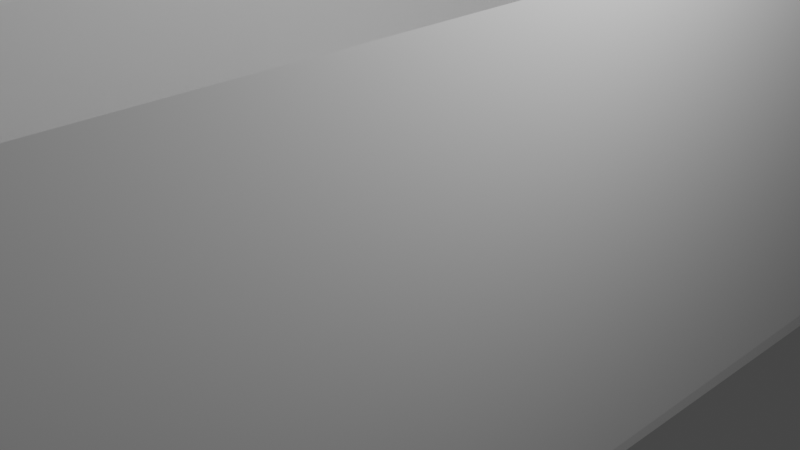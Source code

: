 # Source: cupboard.blend  (saved by Blender 2.80.75; exported with 4.5.12 LTS)
import bpy
from mathutils import Matrix  # noqa: F401  (used for matrix-valued properties, if any)

bpy.ops.wm.read_factory_settings(use_empty=True)
scene = bpy.context.scene
scene.name = 'Scene'

# ---- collections
col_collection = bpy.data.collections.new('Collection'); scene.collection.children.link(col_collection)

# ---- materials (node trees are filled in below, after node groups)
mat_material = bpy.data.materials.new('Material')
mat_material.alpha_threshold = 0.0
mat_material.use_transparent_shadow = False
mat_material.line_color = (0.0, 0.0, 0.0, 1.0)

# ---- material node trees
mat_material.use_nodes = True; mat_material.node_tree.nodes.clear()
_N = mat_material.node_tree.nodes; _L = mat_material.node_tree.links
n0 = _N.new('ShaderNodeOutputMaterial'); n0.name = 'Material Output'; n0.location = (300, 300)
n1 = _N.new('ShaderNodeBsdfPrincipled'); n1.name = 'Principled BSDF'; n1.location = (10, 300)
n1.distribution = 'GGX'
n1.subsurface_method = 'BURLEY'
n1.inputs[2].default_value = 0.4
n1.inputs[3].default_value = 1.45
n1.inputs[27].default_value = (0.0, 0.0, 0.0, 1.0)
n1.inputs[28].default_value = 1.0
_L.new(n1.outputs[0], n0.inputs[0])
n0.is_active_output = True

# ---- world
world_world = bpy.data.worlds.new('World'); scene.world = world_world
world_world.use_nodes = True; world_world.node_tree.nodes.clear()
_N = world_world.node_tree.nodes; _L = world_world.node_tree.links
n0 = _N.new('ShaderNodeOutputWorld'); n0.name = 'World Output'; n0.location = (300, 300)
n1 = _N.new('ShaderNodeBackground'); n1.name = 'Background'; n1.location = (10, 300)
n1.inputs[0].default_value = (0.05088, 0.05088, 0.05088, 1.0)
_L.new(n1.outputs[0], n0.inputs[0])
n0.is_active_output = True
world_world.color = (0.05088, 0.05088, 0.05088)
world_world.use_sun_shadow = False
world_world.sun_shadow_jitter_overblur = 0.0

# ---- cameras
cam_camera = bpy.data.cameras.new('Camera')
cam_camera.clip_end = 100.0
cam_camera.ortho_scale = 7.314

# ---- lights
light_light = bpy.data.lights.new('Light', 'POINT')
light_light.transmission_factor = 0.0
light_light.energy = 1000.0
light_light.shadow_soft_size = 0.1
light_light.shadow_maximum_resolution = 0.006
light_light.use_absolute_resolution = True

# ---- meshes
me_cube = bpy.data.meshes.new('Cube')
me_cube.from_pydata([(1.899, 10.95, 2.71), (1.701, -10.64, 2.71), (1.899, -10.64, -2.727), (-1.97, 10.76, 2.71), (-1.97, 10.76, -2.727), (-2.837, -11.0, -2.727), (-3.055, -7.762, -2.727), (-2.941, -7.798, 2.71), (-14.32, -10.66, 2.71), (-14.32, -10.66, -2.727), (-14.32, -7.867, -2.727), (-14.32, -7.903, 2.71), (-13.95, -11.0, -2.727), (-13.95, -7.669, -2.727), (-13.95, -7.705, 2.71), (-13.95, -11.0, 2.71), (-9.849, -7.669, -2.727), (-9.849, -7.705, 2.71), (-9.849, -11.0, -2.727), (-9.849, -11.0, 2.71), (1.899, 10.95, -2.455), (1.899, -10.64, -2.455), (-1.97, 10.76, -2.455), (-3.043, -7.764, -2.455), (-14.32, -10.66, -2.455), (-14.32, -7.869, -2.455), (-13.95, -11.0, -2.455), (-13.95, -7.671, -2.455), (-9.849, -7.671, -2.455), (-9.849, -11.0, -2.455), (-10.22, -7.69, 0.3858), (-10.39, -7.69, 0.3875), (-13.95, -7.677, -1.479), (-9.84, -7.678, -1.47), (-1.97, -7.339, 2.71), (-1.97, -7.265, -2.727), (1.899, -7.468, 2.71), (1.899, -7.406, -2.455), (-2.178, -7.198, -2.455), (-3.34, -7.527, -2.459), (-9.847, -7.436, -2.453), (-2.026, -3.827, -2.455), (1.78, 10.84, -2.718), (-1.851, 10.84, -2.718), (1.78, 10.84, -2.463), (-1.851, 10.84, -2.463), (-9.849, -7.675, -1.804), (-13.95, -7.675, -1.785), (-13.95, -10.4, -2.464), (-9.849, -10.4, -2.464), (1.78, 8.412, -2.727), (-1.851, 8.412, -2.684), (1.78, 8.412, -2.459), (-1.851, 8.412, -2.472), (-9.849, -10.4, -1.813), (-13.95, -10.4, -1.794), (-9.849, -3.481, -1.804), (-13.95, -3.435, -1.785), (-13.95, -3.435, -2.417), (-9.849, -3.481, -2.414), (-13.95, -3.697, -2.417), (-9.849, -3.696, -2.414), (-10.03, -7.671, -2.455), (-10.03, -3.481, -2.414), (-9.849, -7.671, -2.455), (-9.849, -7.675, -1.804), (-11.91, -3.481, -2.259), (-11.79, -3.481, -2.262), (-11.75, -3.481, -2.179), (-11.82, -3.481, -2.079), (-11.92, -3.481, -2.08), (-11.97, -3.481, -2.166), (-11.88, -3.415, -2.208), (-11.83, -3.415, -2.209), (-11.81, -3.415, -2.174), (-11.84, -3.415, -2.133), (-11.89, -3.415, -2.133), (-11.91, -3.415, -2.169), (-11.91, -3.332, -2.252), (-11.8, -3.332, -2.255), (-11.76, -3.332, -2.179), (-11.82, -3.332, -2.086), (-11.92, -3.332, -2.087), (-11.96, -3.332, -2.167), (-9.849, -7.687, -0.006872), (-2.977, -7.78, -0.004697), (-8.129, -7.714, 0.4375), (-8.119, -7.716, 0.7166), (-7.989, -7.718, 0.7174), (-7.99, -7.716, 0.4383), (-8.126, -7.533, 0.4394), (-8.117, -7.535, 0.7178), (-7.987, -7.537, 0.7186), (-7.983, -7.535, 0.4401), (-8.09, -7.36, 0.5044), (-8.086, -7.361, 0.6549), (-7.946, -7.365, 0.6534), (-7.941, -7.364, 0.5066), (-5.114, -7.496, 0.7184), (-5.12, -7.494, 0.438), (-5.212, -7.326, 0.6586), (-5.218, -7.325, 0.4994), (-4.991, -7.513, 0.7173), (-4.992, -7.512, 0.4371), (-5.017, -7.339, 0.6603), (-5.018, -7.338, 0.4956), (-5.152, -7.756, 0.7169), (-5.153, -7.755, 0.4359), (-5.029, -7.774, 0.7158), (-5.03, -7.772, 0.4348), (-14.13, -11.0, -2.727), (-14.13, -11.0, 2.71), (-14.07, -7.853, -2.727), (-14.07, -7.889, 2.71), (-14.13, -11.0, -2.455), (-14.07, -7.855, -2.455), (-10.13, -7.691, 0.5216), (-10.23, -7.692, 0.6729), (-10.38, -7.692, 0.6817), (-10.48, -7.691, 0.5456), (-10.35, -7.541, 0.6246), (-10.41, -7.54, 0.5415), (-10.26, -7.541, 0.6192), (-10.2, -7.54, 0.5268), (-10.26, -7.539, 0.4439), (-10.36, -7.539, 0.445), (-10.35, -7.541, 0.6246), (-10.41, -7.54, 0.5415), (-10.26, -7.541, 0.6192), (-10.2, -7.54, 0.5268), (-10.26, -7.539, 0.4439), (-10.36, -7.539, 0.445), (-10.38, -7.384, 0.6771), (-10.47, -7.383, 0.547), (-10.23, -7.384, 0.6687), (-10.14, -7.383, 0.5241), (-10.23, -7.382, 0.3944), (-10.39, -7.382, 0.3961), (-9.702, -7.689, -0.006825), (-9.716, -7.707, 2.71), (-9.689, -7.673, -2.455), (-13.77, -3.437, -1.786), (-13.77, -3.437, -2.417), (-13.99, -7.628, -1.785), (-13.99, -7.628, -2.417), (-13.81, -7.63, -1.786), (-13.81, -7.63, -2.417), (-8.221, -7.696, -1.999), (-8.214, -7.698, -1.729), (-8.091, -7.7, -1.735), (-8.089, -7.698, -1.996), (-8.219, -7.579, -1.998), (-8.212, -7.581, -1.729), (-8.09, -7.583, -1.734), (-8.088, -7.581, -1.995), (-8.193, -7.48, -1.949), (-8.189, -7.481, -1.777), (-8.111, -7.483, -1.78), (-8.109, -7.481, -1.947), (-5.11, -7.583, -1.734), (-5.108, -7.581, -1.995), (-5.131, -7.483, -1.78), (-5.13, -7.481, -1.947), (-5.03, -7.583, -1.734), (-5.028, -7.581, -1.995), (-5.051, -7.483, -1.78), (-5.05, -7.481, -1.947), (-5.116, -7.68, -1.717), (-5.113, -7.678, -2.013), (-5.025, -7.68, -1.717), (-5.023, -7.678, -2.013), (-2.001, -4.452, -0.5801), (-1.994, -4.302, -0.5799), (-1.992, -4.306, 0.4455), (-2.001, -4.454, 0.4462), (-1.97, -3.535, -0.6299), (-1.97, -3.372, -0.6327), (-1.97, -3.385, 0.4077), (-1.97, -3.538, 0.4019), (-2.141, -4.448, -0.5802), (-2.134, -4.299, -0.58), (-2.132, -4.302, 0.4454), (-2.142, -4.45, 0.4461), (-2.11, -3.531, -0.63), (-2.11, -3.368, -0.6328), (-2.11, -3.382, 0.4076), (-2.11, -3.534, 0.4018), (-2.237, -4.445, -0.5802), (-2.23, -4.296, -0.5801), (-2.228, -4.3, 0.4453), (-2.237, -4.448, 0.446), (-2.206, -3.528, -0.6301), (-2.206, -3.366, -0.6328), (-2.206, -3.379, 0.4075), (-2.206, -3.532, 0.4017), (-2.105, -3.206, -0.6353), (-2.105, -3.219, 0.4004), (-2.201, -3.203, -0.6354), (-2.201, -3.217, 0.4003), (-2.145, -4.587, 0.4417), (-2.145, -4.585, -0.5742), (-2.241, -4.584, 0.4416), (-2.24, -4.582, -0.5742), (-1.97, -0.06781, 2.71), (-1.97, -0.132, -2.455), (-1.97, 0.3888, -2.455), (-1.97, 0.4443, 2.71), (-1.97, 4.912, -2.455), (-1.97, 4.973, 2.71), (1.386, 0.3627, -2.455), (1.386, 0.4443, 2.71), (1.386, 4.912, -2.455), (1.386, 4.973, 2.71), (-2.014, -3.912, 2.37), (-1.958, -0.132, -2.455), (-2.014, -3.888, -2.459), (-2.739, -11.0, 0.003891), (-9.849, -7.669, 0.003891), (-9.849, -11.0, 0.003891), (-1.969, -0.07231, 2.348), (-1.958, -3.843, 2.378), (-1.981, -7.336, 2.435), (1.386, 0.4443, 0.8496), (1.386, 4.973, 0.8496), (-1.97, 1.631, -2.149), (-1.97, 1.762, -2.155), (-1.97, 1.766, -1.92), (-1.97, 1.641, -1.913), (-2.075, 1.641, -1.913), (-2.075, 1.631, -2.149), (-2.075, 1.762, -2.155), (-2.075, 1.766, -1.92), (-2.155, 1.641, -1.913), (-2.155, 1.631, -2.149), (-2.155, 1.762, -2.155), (-2.155, 1.766, -1.92), (-2.084, 3.63, -2.166), (-2.084, 3.634, -1.93), (-2.164, 3.63, -2.166), (-2.164, 3.634, -1.93), (-2.084, 3.73, -2.168), (-2.084, 3.733, -1.932), (-2.164, 3.73, -2.168), (-2.164, 3.733, -1.932), (-1.981, 3.63, -2.166), (-1.981, 3.634, -1.93), (-1.981, 3.73, -2.168), (-1.981, 3.733, -1.932), (-1.97, 0.4274, 1.136), (-1.97, 4.954, 1.099), (-1.97, 0.3888, -2.455), (-1.97, 4.912, -2.455), (1.386, 0.3627, -2.455), (1.386, 4.912, -2.455), (-1.97, 0.3888, 0.06517), (-1.97, 4.912, 0.06517), (1.386, 0.3627, 0.06517), (1.386, 4.912, 0.06517), (-1.97, 0.3888, -0.1602), (-1.97, 4.912, -0.1602), (1.386, 0.3627, -0.1602), (1.386, 4.912, -0.1602), (-1.97, 0.3888, -0.9846), (-1.97, 4.912, -0.9846), (1.386, 0.3627, -0.9846), (1.386, 4.912, -0.9846), (-1.97, 0.3888, -1.206), (-1.97, 4.912, -1.206), (1.386, 0.3627, -1.206), (1.386, 4.912, -1.206), (1.474, 4.973, 2.71), (1.636, 10.95, 2.71), (1.561, 10.95, -2.455), (1.474, 4.912, -2.455), (-1.838, 11.12, 2.689), (1.614, -11.09, -2.727), (1.398, -11.1, 2.71), (-1.712, 10.96, -2.455), (-1.711, 10.96, -2.727), (1.883, 10.96, -2.727)], [(84, 17), (27, 58), (33, 84), (212, 208), (210, 206)], [(22, 3, 274, 277), (37, 36, 1, 21), (112, 110, 9, 10), (139, 17, 19, 276, 1, 36, 34, 7), (24, 8, 11, 25), (115, 112, 10, 25), (114, 111, 8, 24), (111, 113, 11, 8), (19, 17, 14, 15), (29, 19, 15, 26), (16, 18, 12, 13), (18, 16, 217, 218), (2, 21, 1, 276, 275), (7, 85, 138, 139), (32, 14, 17, 33), (18, 29, 26, 12), (110, 114, 24, 9), (113, 115, 25, 11), (30, 31, 125, 124), (6, 35, 51, 50, 2, 275, 5), (118, 119, 31, 30, 116, 117), (32, 33, 46, 47), (10, 9, 24, 25), (6, 23, 38, 35), (52, 21, 2, 50), (20, 0, 36, 37), (23, 85, 7, 34, 221, 38), (16, 6, 5, 18), (28, 140, 23, 39, 40), (6, 16, 28, 23), (13, 27, 28, 16), (43, 45, 53, 51), (42, 44, 45, 43), (51, 53, 52, 50), (28, 27, 48, 49), (55, 54, 49, 48), (42, 43, 51, 50), (27, 47, 55, 48), (45, 44, 52, 53), (44, 42, 50, 52), (47, 46, 54, 55), (46, 28, 49, 54), (46, 47, 57, 141, 56), (56, 141, 142, 59), (46, 56, 65), (59, 142, 58, 60, 61), (66, 71, 70, 69, 68, 67), (47, 27, 60, 58, 57), (28, 59, 63, 62), (65, 56, 59, 64), (28, 46, 65, 64), (59, 28, 64), (70, 71, 77, 76), (72, 73, 79, 78), (68, 69, 75, 74), (66, 67, 73, 72), (71, 66, 72, 77), (69, 70, 76, 75), (67, 68, 74, 73), (78, 79, 80, 81, 82, 83), (77, 72, 78, 83), (75, 76, 82, 81), (73, 74, 80, 79), (76, 77, 83, 82), (74, 75, 81, 80), (140, 64, 17, 139), (89, 86, 90, 93), (93, 90, 94, 97), (87, 88, 92, 91), (88, 89, 93, 92), (86, 87, 91, 90), (97, 94, 95, 96), (91, 92, 96, 95), (96, 92, 98, 100), (90, 91, 95, 94), (100, 98, 102, 104), (97, 96, 100, 101), (92, 93, 99, 98), (93, 97, 101, 99), (102, 103, 105, 104), (101, 100, 104, 105), (99, 101, 105, 103), (102, 98, 106, 108), (106, 107, 109, 108), (103, 102, 108, 109), (99, 103, 109, 107), (98, 99, 107, 106), (14, 32, 47, 27, 115, 113), (12, 26, 114, 110), (15, 14, 113, 111), (26, 15, 111, 114), (27, 13, 112, 115), (13, 12, 110, 112), (124, 125, 131, 130), (117, 116, 123, 122), (119, 118, 120, 121), (116, 30, 124, 123), (31, 119, 121, 125), (118, 117, 122, 120), (131, 127, 133, 137), (122, 123, 129, 128), (121, 120, 126, 127), (125, 121, 127, 131), (123, 124, 130, 129), (120, 122, 128, 126), (136, 137, 133, 132, 134, 135), (129, 130, 136, 135), (126, 128, 134, 132), (130, 131, 137, 136), (128, 129, 135, 134), (127, 126, 132, 133), (85, 23, 140, 138), (86, 89, 88, 87), (146, 145, 143, 144), (58, 142, 146, 144), (57, 58, 144, 143), (142, 141, 145, 146), (141, 57, 143, 145), (150, 147, 151, 154), (148, 147, 149), (158, 157, 161, 162), (148, 149, 153, 152), (149, 150, 154, 153), (147, 148, 152, 151), (155, 156, 157, 158), (151, 152, 156, 155), (154, 151, 155, 158), (152, 153, 157, 156), (161, 159, 163, 165), (153, 154, 160, 159), (157, 153, 159, 161), (154, 158, 162, 160), (163, 164, 166, 165), (162, 161, 165, 166), (160, 162, 166, 164), (163, 159, 167, 169), (167, 168, 170, 169), (164, 163, 169, 170), (160, 164, 170, 168), (159, 160, 168, 167), (171, 172, 173, 174), (177, 176, 184, 185), (175, 178, 186, 183), (184, 183, 191, 192), (186, 185, 193, 194), (171, 174, 182, 179), (173, 172, 180, 181), (178, 177, 185, 186), (176, 175, 183, 184), (174, 173, 181, 182), (172, 171, 179, 180), (190, 189, 188, 187), (191, 194, 193, 192), (182, 181, 189, 190), (180, 179, 187, 188), (183, 186, 194, 191), (193, 185, 196, 198), (190, 187, 202, 201), (181, 180, 188, 189), (196, 195, 197, 198), (185, 184, 195, 196), (184, 192, 197, 195), (192, 193, 198, 197), (200, 199, 201, 202), (187, 179, 200, 202), (182, 190, 201, 199), (179, 182, 199, 200), (203, 204, 214, 219), (175, 176, 177, 178), (212, 211, 209, 210), (207, 205, 250, 251), (41, 220, 219, 214), (221, 213, 215, 38), (204, 41, 214), (85, 216, 218, 217), (5, 18, 218, 216), (16, 6, 85, 217), (6, 5, 216, 85), (4, 35, 38, 215, 41, 204, 205, 207, 22), (203, 219, 220, 213, 221, 34), (227, 226, 225, 224), (212, 210, 222, 223), (224, 225, 230, 229), (231, 228, 232, 235), (227, 224, 229, 228), (226, 227, 228, 231), (225, 226, 231, 230), (234, 235, 232, 233), (234, 230, 236, 238), (229, 230, 234, 233), (228, 229, 233, 232), (237, 239, 243, 241), (230, 231, 237, 236), (231, 235, 239, 237), (235, 234, 238, 239), (240, 241, 243, 242), (237, 241, 247, 245), (238, 236, 240, 242), (239, 238, 242, 243), (244, 245, 247, 246), (236, 237, 245, 244), (240, 236, 244, 246), (241, 240, 246, 247), (205, 204, 219, 203, 206, 248), (205, 248, 249, 207), (249, 248, 206, 208), (253, 251, 255, 257), (209, 211, 253, 252), (205, 209, 252, 250), (211, 207, 251, 253), (254, 256, 260, 258), (251, 250, 254, 255), (250, 252, 256, 254), (252, 253, 257, 256), (261, 259, 263, 265), (256, 257, 261, 260), (257, 255, 259, 261), (255, 254, 258, 259), (265, 263, 267, 269), (264, 262, 263, 265), (258, 260, 264, 262), (260, 261, 265, 264), (267, 266, 268, 269), (263, 262, 266, 267), (262, 264, 268, 266), (264, 265, 269, 268), (260, 258, 259, 261), (256, 254, 255, 257), (208, 3, 271, 270), (271, 272, 273, 270), (207, 208, 270, 273), (22, 207, 273, 272), (272, 271, 0, 20), (275, 276, 19, 29, 18, 5), (277, 278, 4, 22), (274, 271, 272, 277), (278, 277, 20, 279), (20, 279, 2, 21)])
_uv = me_cube.uv_layers.new(name='UVMap')
_uv.uv.foreach_set('vector', [0.6375, 0.5, 0.875, 0.5, 0.875, 0.5159, 0.6375, 0.5167, 0.1375, 0.7098, 0.375, 0.7098, 0.375, 0.713, 0.1375, 0.713, 0.375, 0.963, 0.375, 1.0, 0.375, 1.0, 0.375, 0.963, 0.625, 0.213, 0.625, 0.213, 0.625, 0.25, 0.3811, 0.7379, 0.375, 0.75, 0.375, 0.7098, 0.625, 0.2098, 0.625, 0.537, 0.3875, 0.5, 0.625, 0.5, 0.625, 0.537, 0.3875, 0.537, 0.3875, 0.537, 0.375, 0.537, 0.375, 0.537, 0.3875, 0.537, 0.3875, 0.5, 0.625, 0.5, 0.625, 0.5, 0.3875, 0.5, 0.625, 0.25, 0.625, 0.213, 0.625, 0.213, 0.625, 0.25, 0.625, 0.25, 0.625, 0.213, 0.625, 0.213, 0.625, 0.25, 0.3875, 0.5, 0.625, 0.5, 0.625, 0.5, 0.3875, 0.5, 0.375, 0.963, 0.375, 1.0, 0.375, 1.0, 0.375, 0.963, 0.375, 1.0, 0.375, 0.963, 0.375, 0.963, 0.375, 1.0, 0.625, 1.0, 0.1375, 0.75, 0.375, 0.75, 0.3811, 0.7439, 0.6043, 1.0, 0.625, 0.537, 0.5002, 0.537, 0.5001, 0.537, 0.625, 0.213, 0.4324, 0.537, 0.625, 0.213, 0.625, 0.213, 0.432, 0.537, 0.375, 0.5, 0.3875, 0.5, 0.3875, 0.5, 0.375, 0.5, 0.375, 0.5, 0.3875, 0.5, 0.3875, 0.5, 0.375, 0.5, 0.625, 0.537, 0.3875, 0.537, 0.3875, 0.537, 0.625, 0.537, 0.518, 0.537, 0.5181, 0.537, 0.5181, 0.537, 0.518, 0.537, 0.0, 0.0, 0.0, 0.0, 0.0, 0.0, 0.0, 0.0, 0.0, 0.0, 0.0, 0.0, 0.0, 0.0, 0.5317, 0.537, 0.5254, 0.537, 0.5181, 0.537, 0.518, 0.537, 0.5243, 0.537, 0.5313, 0.537, 0.4324, 0.537, 0.432, 0.537, 0.4174, 0.537, 0.4183, 0.537, 0.375, 0.537, 0.375, 0.5, 0.3875, 0.5, 0.3875, 0.537, 0.375, 0.537, 0.3875, 0.537, 0.3875, 0.5402, 0.375, 0.5402, 0.0, 0.0, 0.0, 0.0, 0.0, 0.0, 0.0, 0.0, 0.1375, 0.5, 0.375, 0.5, 0.375, 0.7098, 0.1375, 0.7098, 0.3875, 0.537, 0.5002, 0.537, 0.625, 0.537, 0.625, 0.5402, 0.6123, 0.5402, 0.3875, 0.5402, 0.0, 0.0, 0.0, 0.0, 0.0, 0.0, 0.0, 0.0, 0.3875, 0.537, 0.3875, 0.537, 0.3875, 0.537, 0.3875, 0.537, 0.3875, 0.537, 0.375, 0.963, 0.375, 0.963, 0.0, 0.0, 0.3875, 0.537, 0.375, 0.537, 0.3875, 0.537, 0.3875, 0.537, 0.375, 0.963, 0.625, 0.5, 0.6375, 0.5, 0.6375, 0.5, 0.625, 0.5, 0.125, 0.5, 0.1375, 0.5, 0.6375, 0.5, 0.625, 0.5, 0.625, 0.5, 0.6375, 0.5, 0.6375, 0.75, 0.625, 0.75, 0.3875, 0.537, 0.3875, 0.537, 0.3875, 0.537, 0.3875, 0.537, 0.4183, 0.537, 0.4174, 0.537, 0.3875, 0.537, 0.3875, 0.537, 0.625, 0.75, 0.375, 0.75, 0.375, 0.75, 0.625, 0.75, 0.3875, 0.537, 0.4183, 0.537, 0.4183, 0.537, 0.3875, 0.537, 0.6375, 0.5, 0.6375, 0.75, 0.6375, 0.75, 0.6375, 0.5, 0.1375, 0.5, 0.125, 0.5, 0.125, 0.5, 0.1375, 0.5, 0.4183, 0.537, 0.4174, 0.537, 0.4174, 0.537, 0.4183, 0.537, 0.4174, 0.537, 0.3875, 0.537, 0.3875, 0.537, 0.4174, 0.537, 0.4174, 0.537, 0.4183, 0.537, 0.4183, 0.537, 0.4183, 0.537, 0.4174, 0.537, 0.4174, 0.537, 0.4183, 0.537, 0.4183, 0.537, 0.4174, 0.537, 0.4174, 0.537, 0.4174, 0.537, 0.4174, 0.537, 0.4174, 0.537, 0.4183, 0.537, 0.4183, 0.537, 0.4183, 0.537, 0.4174, 0.537, 0.4179, 0.537, 0.4179, 0.537, 0.4179, 0.537, 0.4178, 0.537, 0.4178, 0.537, 0.4178, 0.537, 0.4183, 0.537, 0.3875, 0.537, 0.4183, 0.537, 0.4183, 0.537, 0.4183, 0.537, 0.4174, 0.537, 0.4174, 0.537, 0.4174, 0.537, 0.4174, 0.537, 0.4174, 0.537, 0.4174, 0.537, 0.4174, 0.537, 0.4174, 0.537, 0.3875, 0.537, 0.4174, 0.537, 0.4174, 0.537, 0.3875, 0.537, 0.4174, 0.537, 0.4174, 0.537, 0.4174, 0.537, 0.4179, 0.537, 0.4179, 0.537, 0.4179, 0.537, 0.4179, 0.537, 0.4179, 0.537, 0.4178, 0.537, 0.4178, 0.537, 0.4179, 0.537, 0.4178, 0.537, 0.4178, 0.537, 0.4178, 0.537, 0.4178, 0.537, 0.4179, 0.537, 0.4178, 0.537, 0.4178, 0.537, 0.4179, 0.537, 0.4179, 0.537, 0.4179, 0.537, 0.4179, 0.537, 0.4179, 0.537, 0.4178, 0.537, 0.4179, 0.537, 0.4179, 0.537, 0.4178, 0.537, 0.4178, 0.537, 0.4178, 0.537, 0.4178, 0.537, 0.4178, 0.537, 0.4179, 0.537, 0.4178, 0.537, 0.4178, 0.537, 0.4178, 0.537, 0.4179, 0.537, 0.4179, 0.537, 0.4179, 0.537, 0.4179, 0.537, 0.4179, 0.537, 0.4179, 0.537, 0.4178, 0.537, 0.4179, 0.537, 0.4179, 0.537, 0.4178, 0.537, 0.4178, 0.537, 0.4178, 0.537, 0.4178, 0.537, 0.4178, 0.537, 0.4179, 0.537, 0.4179, 0.537, 0.4179, 0.537, 0.4179, 0.537, 0.4178, 0.537, 0.4178, 0.537, 0.4178, 0.537, 0.4178, 0.537, 0.0, 0.0, 0.0, 0.0, 0.625, 0.213, 0.625, 0.213, 0.5205, 0.537, 0.5205, 0.537, 0.5205, 0.537, 0.5205, 0.537, 0.5205, 0.537, 0.5205, 0.537, 0.5205, 0.537, 0.5205, 0.537, 0.5333, 0.537, 0.5334, 0.537, 0.5334, 0.537, 0.5333, 0.537, 0.5334, 0.537, 0.5205, 0.537, 0.5205, 0.537, 0.5334, 0.537, 0.5205, 0.537, 0.5333, 0.537, 0.5333, 0.537, 0.5205, 0.537, 0.5205, 0.537, 0.5205, 0.537, 0.5333, 0.537, 0.5334, 0.537, 0.5333, 0.537, 0.5334, 0.537, 0.5334, 0.537, 0.5333, 0.537, 0.5334, 0.537, 0.5334, 0.537, 0.5334, 0.537, 0.5334, 0.537, 0.5205, 0.537, 0.5333, 0.537, 0.5333, 0.537, 0.5205, 0.537, 0.5334, 0.537, 0.5334, 0.537, 0.5334, 0.537, 0.5334, 0.537, 0.5205, 0.537, 0.5334, 0.537, 0.5334, 0.537, 0.5205, 0.537, 0.5334, 0.537, 0.5205, 0.537, 0.5205, 0.537, 0.5334, 0.537, 0.5205, 0.537, 0.5205, 0.537, 0.5205, 0.537, 0.5205, 0.537, 0.5334, 0.537, 0.5205, 0.537, 0.5205, 0.537, 0.5334, 0.537, 0.5205, 0.537, 0.5334, 0.537, 0.5334, 0.537, 0.5205, 0.537, 0.5205, 0.537, 0.5205, 0.537, 0.5205, 0.537, 0.5205, 0.537, 0.5334, 0.537, 0.5334, 0.537, 0.5334, 0.537, 0.5334, 0.537, 0.5334, 0.537, 0.5205, 0.537, 0.5205, 0.537, 0.5334, 0.537, 0.5205, 0.537, 0.5334, 0.537, 0.5334, 0.537, 0.5205, 0.537, 0.5205, 0.537, 0.5205, 0.537, 0.5205, 0.537, 0.5205, 0.537, 0.5334, 0.537, 0.5205, 0.537, 0.5205, 0.537, 0.5334, 0.537, 0.625, 0.537, 0.4324, 0.537, 0.4183, 0.537, 0.3875, 0.537, 0.3875, 0.537, 0.625, 0.537, 0.375, 0.5, 0.3875, 0.5, 0.3875, 0.5, 0.375, 0.5, 0.625, 0.25, 0.625, 0.213, 0.625, 0.213, 0.625, 0.25, 0.3875, 0.5, 0.625, 0.5, 0.625, 0.5, 0.3875, 0.5, 0.3875, 0.537, 0.375, 0.537, 0.375, 0.537, 0.3875, 0.537, 0.375, 0.963, 0.375, 1.0, 0.375, 1.0, 0.375, 0.963, 0.518, 0.537, 0.5181, 0.537, 0.5181, 0.537, 0.518, 0.537, 0.5313, 0.537, 0.5243, 0.537, 0.5243, 0.537, 0.5313, 0.537, 0.5254, 0.537, 0.5317, 0.537, 0.5317, 0.537, 0.5254, 0.537, 0.5243, 0.537, 0.518, 0.537, 0.518, 0.537, 0.5243, 0.537, 0.5181, 0.537, 0.5254, 0.537, 0.5254, 0.537, 0.5181, 0.537, 0.5317, 0.537, 0.5313, 0.537, 0.5313, 0.537, 0.5317, 0.537, 0.5181, 0.537, 0.5254, 0.537, 0.5254, 0.537, 0.5181, 0.537, 0.5313, 0.537, 0.5243, 0.537, 0.5243, 0.537, 0.5313, 0.537, 0.5254, 0.537, 0.5317, 0.537, 0.5317, 0.537, 0.5254, 0.537, 0.5181, 0.537, 0.5254, 0.537, 0.5254, 0.537, 0.5181, 0.537, 0.5243, 0.537, 0.518, 0.537, 0.518, 0.537, 0.5243, 0.537, 0.5317, 0.537, 0.5313, 0.537, 0.5313, 0.537, 0.5317, 0.537, 0.518, 0.537, 0.5181, 0.537, 0.5254, 0.537, 0.5317, 0.537, 0.5313, 0.537, 0.5243, 0.537, 0.5243, 0.537, 0.518, 0.537, 0.518, 0.537, 0.5243, 0.537, 0.5317, 0.537, 0.5313, 0.537, 0.5313, 0.537, 0.5317, 0.537, 0.518, 0.537, 0.5181, 0.537, 0.5181, 0.537, 0.518, 0.537, 0.5313, 0.537, 0.5243, 0.537, 0.5243, 0.537, 0.5313, 0.537, 0.5254, 0.537, 0.5317, 0.537, 0.5317, 0.537, 0.5254, 0.537, 0.5002, 0.537, 0.3875, 0.537, 0.3875, 0.537, 0.5001, 0.537, 0.5205, 0.537, 0.5205, 0.537, 0.5334, 0.537, 0.5333, 0.537, 0.4183, 0.537, 0.4183, 0.537, 0.4183, 0.537, 0.4183, 0.537, 0.4183, 0.537, 0.4183, 0.537, 0.4183, 0.537, 0.4183, 0.537, 0.4183, 0.537, 0.4183, 0.537, 0.4183, 0.537, 0.4183, 0.537, 0.4183, 0.537, 0.4183, 0.537, 0.4183, 0.537, 0.4183, 0.537, 0.4183, 0.537, 0.4183, 0.537, 0.4183, 0.537, 0.4183, 0.537, 0.4086, 0.537, 0.4085, 0.537, 0.4085, 0.537, 0.4086, 0.537, 0.4209, 0.537, 0.4085, 0.537, 0.4219, 0.537, 0.4086, 0.537, 0.4219, 0.537, 0.4219, 0.537, 0.4086, 0.537, 0.4209, 0.537, 0.4219, 0.537, 0.4219, 0.537, 0.4209, 0.537, 0.4219, 0.537, 0.4086, 0.537, 0.4086, 0.537, 0.4219, 0.537, 0.4085, 0.537, 0.4209, 0.537, 0.4209, 0.537, 0.4085, 0.537, 0.4085, 0.537, 0.4209, 0.537, 0.4219, 0.537, 0.4086, 0.537, 0.4085, 0.537, 0.4209, 0.537, 0.4209, 0.537, 0.4085, 0.537, 0.4086, 0.537, 0.4085, 0.537, 0.4085, 0.537, 0.4086, 0.537, 0.4209, 0.537, 0.4219, 0.537, 0.4219, 0.537, 0.4209, 0.537, 0.4219, 0.537, 0.4219, 0.537, 0.4219, 0.537, 0.4219, 0.537, 0.4219, 0.537, 0.4086, 0.537, 0.4086, 0.537, 0.4219, 0.537, 0.4219, 0.537, 0.4219, 0.537, 0.4219, 0.537, 0.4219, 0.537, 0.4086, 0.537, 0.4086, 0.537, 0.4086, 0.537, 0.4086, 0.537, 0.4219, 0.537, 0.4086, 0.537, 0.4086, 0.537, 0.4219, 0.537, 0.4086, 0.537, 0.4219, 0.537, 0.4219, 0.537, 0.4086, 0.537, 0.4086, 0.537, 0.4086, 0.537, 0.4086, 0.537, 0.4086, 0.537, 0.4219, 0.537, 0.4219, 0.537, 0.4219, 0.537, 0.4219, 0.537, 0.4219, 0.537, 0.4086, 0.537, 0.4086, 0.537, 0.4219, 0.537, 0.4086, 0.537, 0.4219, 0.537, 0.4219, 0.537, 0.4086, 0.537, 0.4086, 0.537, 0.4086, 0.537, 0.4086, 0.537, 0.4086, 0.537, 0.4219, 0.537, 0.4086, 0.537, 0.4086, 0.537, 0.4219, 0.537, 0.4737, 0.5697, 0.4734, 0.5712, 0.5209, 0.5722, 0.5204, 0.5707, 0.5189, 0.5829, 0.4731, 0.5816, 0.4731, 0.5816, 0.5189, 0.5829, 0.4736, 0.5793, 0.5195, 0.5808, 0.5195, 0.5808, 0.4736, 0.5793, 0.4731, 0.5816, 0.4736, 0.5793, 0.4736, 0.5793, 0.4731, 0.5816, 0.5195, 0.5808, 0.5189, 0.5829, 0.5189, 0.5829, 0.5195, 0.5808, 0.4737, 0.5697, 0.5204, 0.5707, 0.5204, 0.5707, 0.4737, 0.5697, 0.5209, 0.5722, 0.4734, 0.5712, 0.4734, 0.5712, 0.5209, 0.5722, 0.5195, 0.5808, 0.5189, 0.5829, 0.5189, 0.5829, 0.5195, 0.5808, 0.4731, 0.5816, 0.4736, 0.5793, 0.4736, 0.5793, 0.4731, 0.5816, 0.5204, 0.5707, 0.5209, 0.5722, 0.5209, 0.5722, 0.5204, 0.5707, 0.4734, 0.5712, 0.4737, 0.5697, 0.4737, 0.5697, 0.4734, 0.5712, 0.5204, 0.5707, 0.5209, 0.5722, 0.4734, 0.5712, 0.4737, 0.5697, 0.4736, 0.5793, 0.5195, 0.5808, 0.5189, 0.5829, 0.4731, 0.5816, 0.5204, 0.5707, 0.5209, 0.5722, 0.5209, 0.5722, 0.5204, 0.5707, 0.4734, 0.5712, 0.4737, 0.5697, 0.4737, 0.5697, 0.4734, 0.5712, 0.4736, 0.5793, 0.5195, 0.5808, 0.5195, 0.5808, 0.4736, 0.5793, 0.5189, 0.5829, 0.5189, 0.5829, 0.5189, 0.5829, 0.5189, 0.5829, 0.5204, 0.5707, 0.4737, 0.5697, 0.4737, 0.5697, 0.5204, 0.5707, 0.5209, 0.5722, 0.4734, 0.5712, 0.4734, 0.5712, 0.5209, 0.5722, 0.5189, 0.5829, 0.4731, 0.5816, 0.4731, 0.5816, 0.5189, 0.5829, 0.5189, 0.5829, 0.4731, 0.5816, 0.4731, 0.5816, 0.5189, 0.5829, 0.4731, 0.5816, 0.4731, 0.5816, 0.4731, 0.5816, 0.4731, 0.5816, 0.4731, 0.5816, 0.5189, 0.5829, 0.5189, 0.5829, 0.4731, 0.5816, 0.4737, 0.5697, 0.5204, 0.5707, 0.5204, 0.5707, 0.4737, 0.5697, 0.4737, 0.5697, 0.4737, 0.5697, 0.4737, 0.5697, 0.4737, 0.5697, 0.5204, 0.5707, 0.5204, 0.5707, 0.5204, 0.5707, 0.5204, 0.5707, 0.4737, 0.5697, 0.5204, 0.5707, 0.5204, 0.5707, 0.4737, 0.5697, 0.625, 0.128, 0.3875, 0.6188, 0.3875, 0.6188, 0.6083, 0.1624, 0.4736, 0.5793, 0.4731, 0.5816, 0.5189, 0.5829, 0.5195, 0.5808, 0.743, 0.3036, 0.5013, 0.5647, 0.3987, 0.6135, 0.6366, 0.1453, 0.3875, 0.6785, 0.3987, 0.6135, 0.3987, 0.6135, 0.3875, 0.6785, 0.3875, 0.5732, 0.6149, 0.1888, 0.6083, 0.1624, 0.3875, 0.6188, 0.6123, 0.2274, 0.6155, 0.1879, 0.3875, 0.5732, 0.3875, 0.5402, 0.3875, 0.6188, 0.3875, 0.5732, 0.3875, 0.6188, 0.375, 0.963, 0.375, 1.0, 0.375, 1.0, 0.375, 0.963, 0.375, 0.5, 0.375, 0.5, 0.375, 0.5, 0.375, 0.5, 0.375, 0.963, 0.375, 0.963, 0.375, 0.963, 0.375, 0.963, 0.375, 0.963, 0.375, 1.0, 0.375, 1.0, 0.375, 0.963, 0.375, 0.75, 0.375, 0.9598, 0.3875, 0.5402, 0.3875, 0.5732, 0.3875, 0.5732, 0.3875, 0.6188, 0.3987, 0.6135, 0.3875, 0.6785, 0.6375, 0.5, 0.625, 0.128, 0.6083, 0.1624, 0.6149, 0.1888, 0.6155, 0.1879, 0.6123, 0.2274, 0.625, 0.5402, 0.0, 0.0, 0.0, 0.0, 0.0, 0.0, 0.0, 0.0, 0.743, 0.3036, 0.6366, 0.1453, 0.6366, 0.1453, 0.743, 0.3036, 0.0, 0.0, 0.0, 0.0, 0.0, 0.0, 0.0, 0.0, 0.0, 0.0, 0.0, 0.0, 0.0, 0.0, 0.0, 0.0, 0.0, 0.0, 0.0, 0.0, 0.0, 0.0, 0.0, 0.0, 0.0, 0.0, 0.0, 0.0, 0.0, 0.0, 0.0, 0.0, 0.0, 0.0, 0.0, 0.0, 0.0, 0.0, 0.0, 0.0, 0.0, 0.0, 0.0, 0.0, 0.0, 0.0, 0.0, 0.0, 0.0, 0.0, 0.0, 0.0, 0.0, 0.0, 0.0, 0.0, 0.0, 0.0, 0.0, 0.0, 0.0, 0.0, 0.0, 0.0, 0.0, 0.0, 0.0, 0.0, 0.0, 0.0, 0.0, 0.0, 0.0, 0.0, 0.0, 0.0, 0.0, 0.0, 0.0, 0.0, 0.0, 0.0, 0.0, 0.0, 0.0, 0.0, 0.0, 0.0, 0.0, 0.0, 0.0, 0.0, 0.0, 0.0, 0.0, 0.0, 0.0, 0.0, 0.0, 0.0, 0.0, 0.0, 0.0, 0.0, 0.0, 0.0, 0.0, 0.0, 0.0, 0.0, 0.0, 0.0, 0.0, 0.0, 0.0, 0.0, 0.0, 0.0, 0.0, 0.0, 0.0, 0.0, 0.0, 0.0, 0.0, 0.0, 0.0, 0.0, 0.0, 0.0, 0.0, 0.0, 0.0, 0.0, 0.0, 0.0, 0.0, 0.0, 0.0, 0.0, 0.0, 0.0, 0.0, 0.0, 0.0, 0.0, 0.0, 0.0, 0.0, 0.0, 0.0, 0.0, 0.0, 0.0, 0.0, 0.0, 0.0, 0.0, 0.0, 0.0, 0.0, 0.0, 0.0, 0.0, 0.0, 0.0, 0.0, 0.0, 0.3987, 0.6135, 0.3875, 0.6188, 0.6083, 0.1624, 0.625, 0.128, 0.625, 0.122, 0.556, 0.2718, 0.0, 0.0, 0.0, 0.0, 0.0, 0.0, 0.0, 0.0, 0.0, 0.0, 0.0, 0.0, 0.0, 0.0, 0.0, 0.0, 0.0, 0.0, 0.0, 0.0, 0.0, 0.0, 0.0, 0.0, 0.3987, 0.6135, 0.5013, 0.5647, 0.5013, 0.5647, 0.3987, 0.6135, 0.0, 0.0, 0.0, 0.0, 0.0, 0.0, 0.0, 0.0, 0.0, 0.0, 0.0, 0.0, 0.0, 0.0, 0.0, 0.0, 0.0, 0.0, 0.0, 0.0, 0.0, 0.0, 0.0, 0.0, 0.3875, 0.6785, 0.3987, 0.6135, 0.3987, 0.6135, 0.3875, 0.6785, 0.0, 0.0, 0.0, 0.0, 0.0, 0.0, 0.0, 0.0, 0.3987, 0.6135, 0.5013, 0.5647, 0.5013, 0.5647, 0.3987, 0.6135, 0.0, 0.0, 0.0, 0.0, 0.0, 0.0, 0.0, 0.0, 0.3987, 0.6135, 0.5013, 0.5647, 0.5013, 0.5647, 0.3987, 0.6135, 0.0, 0.0, 0.0, 0.0, 0.0, 0.0, 0.0, 0.0, 0.3875, 0.6785, 0.3987, 0.6135, 0.3987, 0.6135, 0.3875, 0.6785, 0.0, 0.0, 0.0, 0.0, 0.0, 0.0, 0.0, 0.0, 0.0, 0.0, 0.0, 0.0, 0.0, 0.0, 0.0, 0.0, 0.0, 0.0, 0.0, 0.0, 0.0, 0.0, 0.0, 0.0, 0.3987, 0.6135, 0.5013, 0.5647, 0.5013, 0.5647, 0.3987, 0.6135, 0.3875, 0.6785, 0.3875, 0.6246, 0.3875, 0.6246, 0.3875, 0.6785, 0.3875, 0.6785, 0.3987, 0.6135, 0.3987, 0.6135, 0.3875, 0.6785, 0.0, 0.0, 0.0, 0.0, 0.0, 0.0, 0.0, 0.0, 0.3987, 0.6135, 0.5013, 0.5647, 0.5013, 0.5647, 0.3987, 0.6135, 0.0, 0.0, 0.0, 0.0, 0.0, 0.0, 0.0, 0.0, 0.0, 0.0, 0.0, 0.0, 0.0, 0.0, 0.0, 0.0, 0.625, 0.06756, 0.875, 0.5, 0.875, 0.5, 0.625, 0.06756, 0.875, 0.5, 0.6375, 0.5, 0.3875, 0.6785, 0.625, 0.06756, 0.0, 0.0, 0.0, 0.0, 0.0, 0.0, 0.0, 0.0, 0.6375, 0.5, 0.3875, 0.6785, 0.3875, 0.6785, 0.6375, 0.5, 0.6375, 0.5, 0.875, 0.5, 0.875, 0.5, 0.6375, 0.5, 0.6043, 1.0, 0.3811, 0.7439, 0.625, 0.5, 0.3875, 0.5, 0.375, 0.5, 0.375, 1.0, 0.6041, 0.5, 0.3583, 0.7333, 0.375, 0.75, 0.6375, 0.5, 0.0, 0.0, 0.0, 0.0, 0.0, 0.0, 0.0, 0.0, 0.3583, 0.7333, 0.6041, 0.5, 0.6041, 0.5, 0.3583, 0.7333, 0.6041, 0.5, 0.3583, 0.7333, 0.625, 1.0, 0.1375, 0.75])
me_cube.materials.append(mat_material)
me_cube.use_remesh_preserve_volume = False
me_cube.use_remesh_preserve_attributes = False
me_cube.use_mirror_vertex_groups = False
me_cube.update()
me_cube_001 = bpy.data.meshes.new('Cube.001')
me_cube_001.from_pydata([(1.944, -11.14, -2.732)], [], [])
_uv = me_cube_001.uv_layers.new(name='UVMap')
_uv.uv.foreach_set('vector', [])
me_cube_001.materials.append(mat_material)
me_cube_001.use_remesh_preserve_volume = False
me_cube_001.use_remesh_preserve_attributes = False
me_cube_001.use_mirror_vertex_groups = False
me_cube_001.update()

# ---- objects
ob_cube = bpy.data.objects.new('Cube', me_cube)
ob_light = bpy.data.objects.new('Light', light_light)
ob_camera = bpy.data.objects.new('Camera', cam_camera)
ob_cube_001 = bpy.data.objects.new('Cube.001', me_cube_001)

# ---- transforms, parenting, visibility, modifiers, constraints
ob_cube.location = (0.0, 0.0, 0.0)
ob_cube.lock_rotations_4d = False
ob_cube.empty_display_type = 'ARROWS'
ob_cube.lineart.crease_threshold = 0.0
ob_light.location = (4.076, 1.005, 5.904)
ob_light.rotation_euler = (0.6503, 0.05522, 1.866)
ob_light.lock_rotations_4d = False
ob_light.empty_display_type = 'ARROWS'
ob_light.color = (0.0, 0.0, 0.0, 0.0)
ob_light.lineart.crease_threshold = 0.0
ob_camera.location = (7.359, -6.926, 4.958)
ob_camera.rotation_euler = (1.109, 0.0, 0.8149)
ob_camera.lock_rotations_4d = False
ob_camera.empty_display_type = 'ARROWS'
ob_camera.color = (0.0, 0.0, 0.0, 0.0)
ob_camera.display_type = 'WIRE'
ob_camera.lineart.crease_threshold = 0.0
ob_cube_001.location = (0.0, 0.0, 0.0)
ob_cube_001.lock_rotations_4d = False
ob_cube_001.empty_display_type = 'ARROWS'
ob_cube_001.lineart.crease_threshold = 0.0

# ---- collection membership
col_collection.objects.link(ob_cube)
col_collection.objects.link(ob_light)
col_collection.objects.link(ob_camera)
col_collection.objects.link(ob_cube_001)

# ---- scene / render settings (as saved in the file)
scene.camera = ob_camera
scene.frame_start = 1; scene.frame_end = 250; scene.frame_set(1)
scene.render.engine = 'BLENDER_EEVEE_NEXT'
scene.cycles.use_denoising = False
scene.cycles.samples = 128
scene.cycles.sampling_pattern = 'TABULATED_SOBOL'
scene.cycles.use_adaptive_sampling = False
scene.cycles.use_light_tree = False
scene.view_settings.view_transform = 'Filmic'
bpy.context.view_layer.update()
